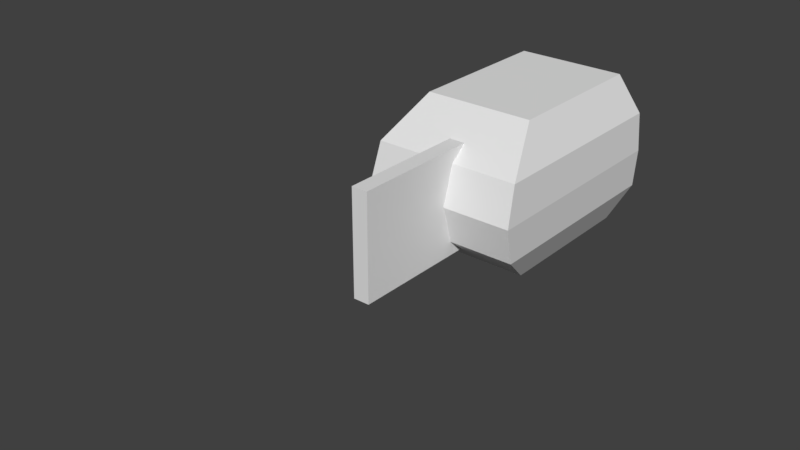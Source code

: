 # Source: Chainsawv2.0.blend  (saved by Blender 2.79.0; exported with 4.5.12 LTS)
import bpy
from mathutils import Matrix  # noqa: F401  (used for matrix-valued properties, if any)

bpy.ops.wm.read_factory_settings(use_empty=True)
scene = bpy.context.scene
scene.name = 'Scene'

# ---- collections
col_collection_1 = bpy.data.collections.new('Collection 1'); scene.collection.children.link(col_collection_1)

# ---- world
world_world = bpy.data.worlds.new('World'); scene.world = world_world
world_world.color = (0.05088, 0.05088, 0.05088)
world_world.use_sun_shadow = False
world_world.sun_shadow_jitter_overblur = 0.0
world_world.cycles.sampling_method = 'MANUAL'

# ---- meshes
me_cube = bpy.data.meshes.new('Cube')
me_cube.from_pydata([(-0.7142, -1.153, -1.0), (-0.7142, -1.153, 1.0), (-0.7142, 0.8473, -1.0), (-0.7142, 0.8473, 1.0), (-0.9643, -1.303, -0.5), (-1.0, -1.303, 0.0), (-0.9643, -1.303, 0.5), (-0.9643, 1.458, 0.5), (-1.0, 1.603, 0.0), (-0.9643, 1.458, -0.5), (0.7142, -1.153, -1.0), (0.7142, -1.153, 1.0), (0.7142, 0.8473, -1.0), (0.7142, 0.8473, 1.0), (0.9643, -1.303, -0.5), (1.0, -1.303, 0.0), (0.9643, -1.303, 0.5), (0.9643, 1.458, 0.5), (1.0, 1.603, 0.0), (0.9643, 1.458, -0.5)], [], [(6, 1, 3, 7), (17, 7, 3, 13), (12, 10, 0, 2), (1, 11, 13, 3), (0, 10, 14, 4), (4, 14, 15, 5), (0, 4, 9, 2), (4, 5, 8, 9), (5, 6, 7, 8), (19, 9, 8, 18), (12, 2, 9, 19), (5, 15, 16, 6), (6, 16, 11, 1), (16, 17, 13, 11), (10, 12, 19, 14), (14, 19, 18, 15), (15, 18, 17, 16), (18, 8, 7, 17)])
me_cube.materials.append(None)
me_cube.use_remesh_preserve_volume = False
me_cube.use_remesh_preserve_attributes = False
me_cube.use_mirror_vertex_groups = False
me_cube.update()
me_cube_001 = bpy.data.meshes.new('Cube.001')
me_cube_001.from_pydata([(-1.0, -1.841, -1.0), (-1.0, -1.841, 1.0), (-1.0, 2.719, -1.0), (-1.0, 2.719, 1.0), (1.0, -1.841, -1.0), (1.0, -1.841, 1.0), (1.0, 2.719, -1.0), (1.0, 2.719, 1.0), (-1.0, -3.283, -2.129e-09), (-1.0, 2.719, -2.129e-09), (1.0, 2.719, -2.129e-09), (1.0, -3.283, -2.129e-09), (-1.0, -3.148, 0.3333), (-1.0, -2.886, 0.6667), (-1.0, 2.719, 0.6667), (-1.0, 2.719, 0.3333), (1.0, 2.719, 0.6667), (1.0, 2.719, 0.3333), (1.0, -2.886, 0.6667), (1.0, -3.148, 0.3333), (-1.0, 2.719, -0.3333), (-1.0, 2.719, -0.6667), (1.0, 2.719, -0.3333), (1.0, 2.719, -0.6667), (1.0, -3.148, -0.3333), (1.0, -2.886, -0.6667), (-1.0, -2.886, -0.6667), (-1.0, -3.148, -0.3333)], [], [(13, 1, 3, 14), (14, 3, 7, 16), (16, 7, 5, 18), (18, 5, 1, 13), (2, 6, 4, 0), (7, 3, 1, 5), (24, 11, 8, 27), (22, 10, 11, 24), (20, 9, 10, 22), (27, 8, 9, 20), (11, 19, 12, 8), (19, 18, 13, 12), (10, 17, 19, 11), (17, 16, 18, 19), (9, 15, 17, 10), (15, 14, 16, 17), (8, 12, 15, 9), (12, 13, 14, 15), (0, 26, 21, 2), (26, 27, 20, 21), (2, 21, 23, 6), (21, 20, 22, 23), (6, 23, 25, 4), (23, 22, 24, 25), (4, 25, 26, 0), (25, 24, 27, 26)])
me_cube_001.materials.append(None)
me_cube_001.use_remesh_preserve_volume = False
me_cube_001.use_remesh_preserve_attributes = False
me_cube_001.use_mirror_vertex_groups = False
me_cube_001.update()
me_cube_002 = bpy.data.meshes.new('Cube.002')
me_cube_002.from_pydata([(-1.0, -1.0, -1.0), (-1.0, -1.0, 1.0), (-1.0, 1.0, -1.0), (-1.0, 1.0, 1.0), (1.0, -1.0, -1.0), (1.0, -1.0, 1.0), (1.0, 1.0, -1.0), (1.0, 1.0, 1.0)], [], [(0, 1, 3, 2), (2, 3, 7, 6), (6, 7, 5, 4), (4, 5, 1, 0), (2, 6, 4, 0), (7, 3, 1, 5)])
me_cube_002.materials.append(None)
me_cube_002.use_remesh_preserve_volume = False
me_cube_002.use_remesh_preserve_attributes = False
me_cube_002.use_mirror_vertex_groups = False
me_cube_002.update()
me_cube_004 = bpy.data.meshes.new('Cube.004')
me_cube_004.from_pydata([(-1.0, -1.0, -1.0), (-1.0, -1.0, 1.0), (-1.0, 1.0, -1.0), (-1.0, 1.0, 1.0), (1.0, -1.0, -1.0), (1.0, -1.0, 1.0), (1.0, 1.0, -1.0), (1.0, 1.0, 1.0)], [], [(0, 1, 3, 2), (2, 3, 7, 6), (6, 7, 5, 4), (4, 5, 1, 0), (2, 6, 4, 0), (7, 3, 1, 5)])
me_cube_004.materials.append(None)
me_cube_004.use_remesh_preserve_volume = False
me_cube_004.use_remesh_preserve_attributes = False
me_cube_004.use_mirror_vertex_groups = False
me_cube_004.update()
me_cube_005 = bpy.data.meshes.new('Cube.005')
me_cube_005.from_pydata([(-1.0, -1.0, -1.0), (-1.0, -1.0, 1.0), (-1.0, 1.0, -1.0), (-1.0, 1.0, 1.0), (1.0, -1.0, -1.0), (1.0, -1.0, 1.0), (1.0, 1.0, -1.0), (1.0, 1.0, 1.0)], [], [(0, 1, 3, 2), (2, 3, 7, 6), (6, 7, 5, 4), (4, 5, 1, 0), (2, 6, 4, 0), (7, 3, 1, 5)])
me_cube_005.materials.append(None)
me_cube_005.use_remesh_preserve_volume = False
me_cube_005.use_remesh_preserve_attributes = False
me_cube_005.use_mirror_vertex_groups = False
me_cube_005.update()
me_cube_006 = bpy.data.meshes.new('Cube.006')
me_cube_006.from_pydata([(-1.0, -1.0, -1.0), (-1.0, -1.0, 1.0), (-1.0, 1.0, -1.0), (-1.0, 1.0, 1.0), (1.0, -1.0, -1.0), (1.0, -1.0, 1.0), (1.0, 1.0, -1.0), (1.0, 1.0, 1.0)], [], [(0, 1, 3, 2), (2, 3, 7, 6), (6, 7, 5, 4), (4, 5, 1, 0), (2, 6, 4, 0), (7, 3, 1, 5)])
me_cube_006.materials.append(None)
me_cube_006.use_remesh_preserve_volume = False
me_cube_006.use_remesh_preserve_attributes = False
me_cube_006.use_mirror_vertex_groups = False
me_cube_006.update()
me_cube_007 = bpy.data.meshes.new('Cube.007')
me_cube_007.from_pydata([(-1.0, -1.0, -1.0), (-1.0, -1.0, 1.0), (-1.0, 1.0, -1.0), (-1.0, 1.0, 1.0), (1.0, -1.0, -1.0), (1.0, -1.0, 1.0), (1.0, 1.0, -1.0), (1.0, 1.0, 1.0)], [], [(0, 1, 3, 2), (2, 3, 7, 6), (6, 7, 5, 4), (4, 5, 1, 0), (2, 6, 4, 0), (7, 3, 1, 5)])
me_cube_007.materials.append(None)
me_cube_007.use_remesh_preserve_volume = False
me_cube_007.use_remesh_preserve_attributes = False
me_cube_007.use_mirror_vertex_groups = False
me_cube_007.update()
me_cube_013 = bpy.data.meshes.new('Cube.013')
me_cube_013.from_pydata([(-1.0, -1.0, -1.0), (-1.0, -1.0, 1.0), (-1.0, 1.0, -1.0), (-1.0, 1.0, 1.0), (1.0, -1.0, -1.0), (1.0, -1.0, 1.0), (1.0, 1.0, -1.0), (1.0, 1.0, 1.0)], [], [(0, 1, 3, 2), (2, 3, 7, 6), (6, 7, 5, 4), (4, 5, 1, 0), (2, 6, 4, 0), (7, 3, 1, 5)])
me_cube_013.materials.append(None)
me_cube_013.use_remesh_preserve_volume = False
me_cube_013.use_remesh_preserve_attributes = False
me_cube_013.use_mirror_vertex_groups = False
me_cube_013.update()
me_cube_015 = bpy.data.meshes.new('Cube.015')
me_cube_015.from_pydata([(-1.0, -1.0, -1.0), (-1.0, -1.0, 1.0), (-1.0, 1.0, -1.0), (-1.0, 1.0, 1.0), (1.0, -1.0, -1.0), (1.0, -1.0, 1.0), (1.0, 1.0, -1.0), (1.0, 1.0, 1.0)], [], [(0, 1, 3, 2), (2, 3, 7, 6), (6, 7, 5, 4), (4, 5, 1, 0), (2, 6, 4, 0), (7, 3, 1, 5)])
me_cube_015.materials.append(None)
me_cube_015.use_remesh_preserve_volume = False
me_cube_015.use_remesh_preserve_attributes = False
me_cube_015.use_mirror_vertex_groups = False
me_cube_015.update()
me_cube_016 = bpy.data.meshes.new('Cube.016')
me_cube_016.from_pydata([(-1.0, -1.0, -1.0), (-1.0, -1.0, 1.0), (-1.0, 1.0, -1.0), (-1.0, 1.0, 1.0), (1.0, -1.0, -1.0), (1.0, -1.0, 1.0), (1.0, 1.0, -1.0), (1.0, 1.0, 1.0)], [], [(0, 1, 3, 2), (2, 3, 7, 6), (6, 7, 5, 4), (4, 5, 1, 0), (2, 6, 4, 0), (7, 3, 1, 5)])
me_cube_016.materials.append(None)
me_cube_016.use_remesh_preserve_volume = False
me_cube_016.use_remesh_preserve_attributes = False
me_cube_016.use_mirror_vertex_groups = False
me_cube_016.update()
me_cube_014 = bpy.data.meshes.new('Cube.014')
me_cube_014.from_pydata([(-1.0, -1.0, -1.0), (-1.0, -1.0, 1.0), (-1.0, 1.0, -1.0), (-1.0, 1.0, 1.0), (1.0, -1.0, -1.0), (1.0, -1.0, 1.0), (1.0, 1.0, -1.0), (1.0, 1.0, 1.0)], [], [(0, 1, 3, 2), (2, 3, 7, 6), (6, 7, 5, 4), (4, 5, 1, 0), (2, 6, 4, 0), (7, 3, 1, 5)])
me_cube_014.materials.append(None)
me_cube_014.use_remesh_preserve_volume = False
me_cube_014.use_remesh_preserve_attributes = False
me_cube_014.use_mirror_vertex_groups = False
me_cube_014.update()
me_cube_008 = bpy.data.meshes.new('Cube.008')
me_cube_008.from_pydata([(-1.0, -1.0, -1.0), (-1.0, -1.0, 1.0), (-1.0, 1.0, -1.0), (-1.0, 1.0, 1.0), (1.0, -1.0, -1.0), (1.0, -1.0, 1.0), (1.0, 1.0, -1.0), (1.0, 1.0, 1.0)], [], [(0, 1, 3, 2), (2, 3, 7, 6), (6, 7, 5, 4), (4, 5, 1, 0), (2, 6, 4, 0), (7, 3, 1, 5)])
me_cube_008.materials.append(None)
me_cube_008.use_remesh_preserve_volume = False
me_cube_008.use_remesh_preserve_attributes = False
me_cube_008.use_mirror_vertex_groups = False
me_cube_008.update()
me_cube_009 = bpy.data.meshes.new('Cube.009')
me_cube_009.from_pydata([(-1.0, -1.0, -1.0), (-1.0, -1.0, 1.0), (-1.0, 1.0, -1.0), (-1.0, 1.0, 1.0), (1.0, -1.0, -1.0), (1.0, -1.0, 1.0), (1.0, 1.0, -1.0), (1.0, 1.0, 1.0)], [], [(0, 1, 3, 2), (2, 3, 7, 6), (6, 7, 5, 4), (4, 5, 1, 0), (2, 6, 4, 0), (7, 3, 1, 5)])
me_cube_009.materials.append(None)
me_cube_009.use_remesh_preserve_volume = False
me_cube_009.use_remesh_preserve_attributes = False
me_cube_009.use_mirror_vertex_groups = False
me_cube_009.update()
me_cube_010 = bpy.data.meshes.new('Cube.010')
me_cube_010.from_pydata([(-1.0, -1.0, -1.0), (-1.0, -1.0, 1.0), (-1.0, 1.0, -1.0), (-1.0, 1.0, 1.0), (1.0, -1.0, -1.0), (1.0, -1.0, 1.0), (1.0, 1.0, -1.0), (1.0, 1.0, 1.0)], [], [(0, 1, 3, 2), (2, 3, 7, 6), (6, 7, 5, 4), (4, 5, 1, 0), (2, 6, 4, 0), (7, 3, 1, 5)])
me_cube_010.materials.append(None)
me_cube_010.use_remesh_preserve_volume = False
me_cube_010.use_remesh_preserve_attributes = False
me_cube_010.use_mirror_vertex_groups = False
me_cube_010.update()
me_cube_011 = bpy.data.meshes.new('Cube.011')
me_cube_011.from_pydata([(-1.0, -1.0, -1.0), (-1.0, -1.0, 1.0), (-1.0, 1.0, -1.0), (-1.0, 1.0, 1.0), (1.0, -1.0, -1.0), (1.0, -1.0, 1.0), (1.0, 1.0, -1.0), (1.0, 1.0, 1.0)], [], [(0, 1, 3, 2), (2, 3, 7, 6), (6, 7, 5, 4), (4, 5, 1, 0), (2, 6, 4, 0), (7, 3, 1, 5)])
me_cube_011.materials.append(None)
me_cube_011.use_remesh_preserve_volume = False
me_cube_011.use_remesh_preserve_attributes = False
me_cube_011.use_mirror_vertex_groups = False
me_cube_011.update()
me_cube_012 = bpy.data.meshes.new('Cube.012')
me_cube_012.from_pydata([(-1.0, -1.0, -1.0), (-1.0, -1.0, 1.0), (-1.0, 1.0, -1.0), (-1.0, 1.0, 1.0), (1.0, -1.0, -1.0), (1.0, -1.0, 1.0), (1.0, 1.0, -1.0), (1.0, 1.0, 1.0)], [], [(0, 1, 3, 2), (2, 3, 7, 6), (6, 7, 5, 4), (4, 5, 1, 0), (2, 6, 4, 0), (7, 3, 1, 5)])
me_cube_012.materials.append(None)
me_cube_012.use_remesh_preserve_volume = False
me_cube_012.use_remesh_preserve_attributes = False
me_cube_012.use_mirror_vertex_groups = False
me_cube_012.update()
arm_chainsaw_001 = bpy.data.armatures.new('Chainsaw.001')  # bones are not reproduced

# ---- objects
ob_chainsaw = bpy.data.objects.new('Chainsaw', arm_chainsaw_001)
ob_base = bpy.data.objects.new('Base', me_cube)
ob_hoja = bpy.data.objects.new('Hoja', me_cube_001)
ob_diente_001 = bpy.data.objects.new('Diente.001', me_cube_002)
ob_diente_002 = bpy.data.objects.new('Diente.002', me_cube_004)
ob_diente_003 = bpy.data.objects.new('Diente.003', me_cube_005)
ob_diente_004 = bpy.data.objects.new('Diente.004', me_cube_006)
ob_diente_005 = bpy.data.objects.new('Diente.005', me_cube_007)
ob_diente_006 = bpy.data.objects.new('Diente.006', me_cube_013)
ob_diente_007 = bpy.data.objects.new('Diente.007', me_cube_015)
ob_diente_008 = bpy.data.objects.new('Diente.008', me_cube_016)
ob_diente_009 = bpy.data.objects.new('Diente.009', me_cube_014)
ob_diente_010 = bpy.data.objects.new('Diente.010', me_cube_008)
ob_diente_011 = bpy.data.objects.new('Diente.011', me_cube_009)
ob_diente_012 = bpy.data.objects.new('Diente.012', me_cube_010)
ob_diente_013 = bpy.data.objects.new('Diente.013', me_cube_011)
ob_diente_014 = bpy.data.objects.new('Diente.014', me_cube_012)

# ---- transforms, parenting, visibility, modifiers, constraints
ob_chainsaw.location = (0.0, 1.54, 0.0)
ob_chainsaw.lineart.crease_threshold = 0.0
ob_base.parent = ob_chainsaw
ob_base.matrix_parent_inverse = Matrix(((-1.0, 0.0, 0.0, 0.0), (0.0, -1.0, 0.0, -0.9556), (0.0, 0.0, 1.0, 0.0), (0.0, 0.0, 0.0, 1.0)))
ob_base.location = (-4.375e-08, 0.1401, 0.0)
ob_base.scale = (0.9175, 0.9175, 0.9175)
ob_base.lineart.crease_threshold = 0.0
ob_hoja.parent = ob_chainsaw
ob_hoja.matrix_parent_inverse = Matrix(((-1.0, 0.0, 0.0, -0.0), (0.0, -1.0, 0.0, -4.712), (0.0, 0.0, 1.0, -0.0), (0.0, 0.0, 0.0, 1.0)))
ob_hoja.location = (0.0, -2.644, 0.0)
ob_hoja.scale = (0.09624, 0.6274, 0.6274)
ob_hoja.lineart.crease_threshold = 0.0
ob_diente_001.parent = ob_chainsaw
ob_diente_001.matrix_parent_inverse = Matrix(((1.0, 1.51e-07, 0.0, 2.053e-07), (1.421e-14, -5.96e-08, 1.0, -1.306), (1.51e-07, -1.0, 0.0, -1.36), (0.0, 0.0, 0.0, 1.0)))
ob_diente_001.location = (0.0, -1.359, 0.6941)
ob_diente_001.scale = (0.1167, 0.1167, 0.1167)
ob_diente_001.lineart.crease_threshold = 0.0
ob_diente_002.parent = ob_chainsaw
ob_diente_002.matrix_parent_inverse = Matrix(((1.0, 1.51e-07, 0.0, 2.89e-07), (-7.105e-15, 0.0, 1.0, -1.306), (1.51e-07, -1.0, 0.0, -1.914), (0.0, 0.0, 0.0, 1.0)))
ob_diente_002.location = (0.0, -1.917, 0.6941)
ob_diente_002.scale = (0.1167, 0.1167, 0.1167)
ob_diente_002.lineart.crease_threshold = 0.0
ob_diente_003.parent = ob_chainsaw
ob_diente_003.matrix_parent_inverse = Matrix(((1.0, 1.51e-07, 0.0, 3.798e-07), (7.105e-15, 0.0, 1.0, -1.306), (1.51e-07, -1.0, 0.0, -2.515), (0.0, 0.0, 0.0, 1.0)))
ob_diente_003.location = (0.0, -2.515, 0.6941)
ob_diente_003.scale = (0.1167, 0.1167, 0.1167)
ob_diente_003.lineart.crease_threshold = 0.0
ob_diente_004.parent = ob_chainsaw
ob_diente_004.matrix_parent_inverse = Matrix(((1.0, 1.51e-07, 0.0, 4.729e-07), (0.0, 0.0, 1.0, -1.306), (1.51e-07, -1.0, 0.0, -3.132), (0.0, 0.0, 0.0, 1.0)))
ob_diente_004.location = (-1.606e-08, -3.136, 0.6859)
ob_diente_004.scale = (0.1167, 0.1167, 0.1167)
ob_diente_004.lineart.crease_threshold = 0.0
ob_diente_005.parent = ob_chainsaw
ob_diente_005.matrix_parent_inverse = Matrix(((1.0, 1.51e-07, 0.0, 5.531e-07), (-3.553e-15, 0.0, 1.0, -1.306), (1.51e-07, -1.0, 0.0, -3.663), (0.0, 0.0, 0.0, 1.0)))
ob_diente_005.location = (-1.606e-08, -3.669, 0.6859)
ob_diente_005.scale = (0.1167, 0.1167, 0.1167)
ob_diente_005.lineart.crease_threshold = 0.0
ob_diente_006.parent = ob_chainsaw
ob_diente_006.matrix_parent_inverse = Matrix(((1.0, 1.419e-07, 5.164e-08, 5.759e-07), (2.842e-14, -0.342, 0.9397, -2.602), (1.51e-07, -0.9397, -0.342, -3.814), (0.0, 0.0, 0.0, 1.0)))
ob_diente_006.location = (-1.606e-08, -4.267, 0.5465)
ob_diente_006.rotation_euler = (0.3491, -0.0, 0.0)
ob_diente_006.scale = (0.1167, 0.1167, 0.1167)
ob_diente_006.lineart.crease_threshold = 0.0
ob_diente_007.parent = ob_chainsaw
ob_diente_007.matrix_parent_inverse = Matrix(((1.0, 8.282e-08, 1.263e-07, 3.649e-07), (-1.665e-14, -0.8362, 0.5485, -4.687), (1.51e-07, -0.5485, -0.8362, -2.372), (0.0, 0.0, 0.0, 1.0)))
ob_diente_007.location = (-1.606e-08, -4.702, 0.2432)
ob_diente_007.rotation_euler = (1.03, -0.0, 0.0)
ob_diente_007.scale = (0.1167, 0.1167, 0.1167)
ob_diente_007.lineart.crease_threshold = 0.0
ob_diente_008.parent = ob_chainsaw
ob_diente_008.matrix_parent_inverse = Matrix(((1.0, -9.451e-08, 1.178e-07, -4.117e-07), (-7.95e-15, -0.7799, -0.6259, -4.476), (1.51e-07, 0.6259, -0.7799, 2.727), (0.0, 0.0, 0.0, 1.0)))
ob_diente_008.location = (-1.606e-08, -4.677, -0.2568)
ob_diente_008.rotation_euler = (0.6362, -0.0, 0.0)
ob_diente_008.scale = (0.1167, 0.1167, 0.1167)
ob_diente_008.lineart.crease_threshold = 0.0
ob_diente_009.parent = ob_chainsaw
ob_diente_009.matrix_parent_inverse = Matrix(((1.0, -1.419e-07, 5.164e-08, -5.754e-07), (-7.105e-15, -0.342, -0.9397, -2.633), (1.51e-07, 0.9397, -0.342, 3.811), (0.0, 0.0, 0.0, 1.0)))
ob_diente_009.location = (-1.606e-08, -4.267, -0.5601)
ob_diente_009.rotation_euler = (-0.3491, 0.0, 0.0)
ob_diente_009.scale = (0.1167, 0.1167, 0.1167)
ob_diente_009.lineart.crease_threshold = 0.0
ob_diente_010.parent = ob_chainsaw
ob_diente_010.matrix_parent_inverse = Matrix(((-7.55e-08, 1.0, 0.0, 3.663), (1.776e-15, 0.0, -1.0, -1.288), (-1.0, -7.55e-08, -0.0, -2.765e-07), (0.0, 0.0, 0.0, 1.0)))
ob_diente_010.location = (-1.606e-08, -3.669, -0.6831)
ob_diente_010.scale = (0.1167, 0.1167, 0.1167)
ob_diente_010.lineart.crease_threshold = 0.0
ob_diente_011.parent = ob_chainsaw
ob_diente_011.matrix_parent_inverse = Matrix(((-7.55e-08, 1.0, 0.0, 3.123), (0.0, 0.0, -1.0, -1.288), (-1.0, -7.55e-08, -0.0, -2.358e-07), (0.0, 0.0, 0.0, 1.0)))
ob_diente_011.location = (-1.606e-08, -3.136, -0.6831)
ob_diente_011.scale = (0.1167, 0.1167, 0.1167)
ob_diente_011.lineart.crease_threshold = 0.0
ob_diente_012.parent = ob_chainsaw
ob_diente_012.matrix_parent_inverse = Matrix(((-7.55e-08, 1.0, 0.0, 2.531), (0.0, 0.0, -1.0, -1.288), (-1.0, -7.55e-08, -0.0, -1.911e-07), (0.0, 0.0, 0.0, 1.0)))
ob_diente_012.location = (0.0, -2.537, -0.6749)
ob_diente_012.scale = (0.1167, 0.1167, 0.1167)
ob_diente_012.lineart.crease_threshold = 0.0
ob_diente_013.parent = ob_chainsaw
ob_diente_013.matrix_parent_inverse = Matrix(((1.0, -1.51e-07, -0.0, -2.908e-07), (-7.105e-15, 0.0, -1.0, -1.288), (1.51e-07, 1.0, 0.0, 1.926), (0.0, 0.0, 0.0, 1.0)))
ob_diente_013.location = (-1.087e-14, -1.939, -0.6749)
ob_diente_013.scale = (0.1167, 0.1167, 0.1167)
ob_diente_013.lineart.crease_threshold = 0.0
ob_diente_014.parent = ob_chainsaw
ob_diente_014.matrix_parent_inverse = Matrix(((1.0, -1.51e-07, -0.0, -2.073e-07), (1.421e-14, 5.96e-08, -1.0, -1.288), (1.51e-07, 1.0, 0.0, 1.373), (0.0, 0.0, 0.0, 1.0)))
ob_diente_014.location = (0.0, -1.382, -0.6749)
ob_diente_014.scale = (0.1167, 0.1167, 0.1167)
ob_diente_014.lineart.crease_threshold = 0.0

# ---- collection membership
col_collection_1.objects.link(ob_chainsaw)
col_collection_1.objects.link(ob_base)
col_collection_1.objects.link(ob_hoja)
col_collection_1.objects.link(ob_diente_001)
col_collection_1.objects.link(ob_diente_002)
col_collection_1.objects.link(ob_diente_003)
col_collection_1.objects.link(ob_diente_004)
col_collection_1.objects.link(ob_diente_005)
col_collection_1.objects.link(ob_diente_006)
col_collection_1.objects.link(ob_diente_007)
col_collection_1.objects.link(ob_diente_008)
col_collection_1.objects.link(ob_diente_009)
col_collection_1.objects.link(ob_diente_010)
col_collection_1.objects.link(ob_diente_011)
col_collection_1.objects.link(ob_diente_012)
col_collection_1.objects.link(ob_diente_013)
col_collection_1.objects.link(ob_diente_014)

# ---- scene / render settings (as saved in the file)
scene.frame_start = 0; scene.frame_end = 11; scene.frame_set(0)
scene.render.engine = 'BLENDER_EEVEE_NEXT'
scene.render.resolution_percentage = 50
scene.render.dither_intensity = 0.0
scene.cycles.use_denoising = False
scene.cycles.samples = 128
scene.cycles.sampling_pattern = 'TABULATED_SOBOL'
scene.cycles.use_adaptive_sampling = False
scene.cycles.use_light_tree = False
scene.cycles.blur_glossy = 0.0
scene.cycles.sample_clamp_indirect = 0.0
scene.view_settings.view_transform = 'Standard'
bpy.context.view_layer.update()

# ---- added for rendering (the .blend has no active camera and no usable light): camera, sun
cam_auto = bpy.data.cameras.new('AutoCamera')
cam_auto.lens = 50.0
cam_auto.sensor_width = 36.0
cam_auto.clip_end = 1000.0
ob_auto_camera = bpy.data.objects.new('AutoCamera', cam_auto)
scene.collection.objects.link(ob_auto_camera)
ob_auto_camera.location = (6.45166, -9.36753, 5.16133)
ob_auto_camera.rotation_euler = (1.09748, -7.21219e-08, 0.694738)
scene.camera = ob_auto_camera
light_auto_sun = bpy.data.lights.new('AutoSun', 'SUN')
light_auto_sun.energy = 3.0
light_auto_sun.angle = 0.0523599
ob_auto_sun = bpy.data.objects.new('AutoSun', light_auto_sun)
scene.collection.objects.link(ob_auto_sun)
ob_auto_sun.rotation_euler = (0.872665, 0.174533, 0.523599)
bpy.context.view_layer.update()
